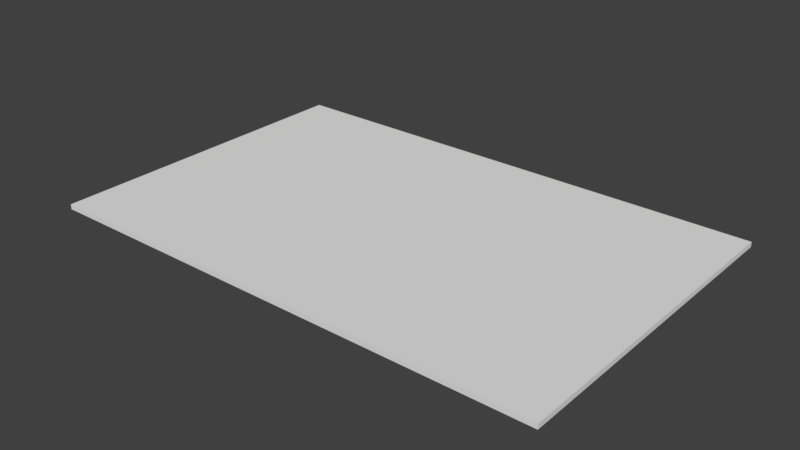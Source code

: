 # Source: magazine.blend  (saved by Blender 2.78.0; exported with 4.5.12 LTS)
import bpy
from mathutils import Matrix  # noqa: F401  (used for matrix-valued properties, if any)

bpy.ops.wm.read_factory_settings(use_empty=True)
scene = bpy.context.scene
scene.name = 'Scene'

# ---- collections
col_collection_1 = bpy.data.collections.new('Collection 1'); scene.collection.children.link(col_collection_1)

# ---- materials (node trees are filled in below, after node groups)
mat_magazinematerial = bpy.data.materials.new('MagazineMaterial')
mat_magazinematerial.alpha_threshold = 0.0
mat_magazinematerial.use_transparent_shadow = False
mat_magazinematerial.roughness = 0.5

# ---- material node trees

# ---- world
world_world = bpy.data.worlds.new('World'); scene.world = world_world
world_world.color = (0.05088, 0.05088, 0.05088)
world_world.use_sun_shadow = False
world_world.sun_shadow_jitter_overblur = 0.0
world_world.cycles.sampling_method = 'MANUAL'

# ---- meshes
me_magazinemesh = bpy.data.meshes.new('MagazineMesh')
me_magazinemesh.from_pydata([(0.3479, -0.2248, 0.007237), (0.3479, 0.2248, 0.007237), (-0.3479, -0.2248, 0.007237), (-0.3479, 0.2248, 0.007237), (0.3479, -0.2248, 0.0004427), (0.3479, 0.2248, 0.0004427), (-0.3479, -0.2248, 0.0004427), (-0.3479, 0.2248, 0.0004427)], [], [(0, 1, 3, 2), (4, 6, 7, 5), (0, 4, 5, 1), (1, 5, 7, 3), (2, 6, 4, 0), (3, 7, 6, 2)])
_uv = me_magazinemesh.uv_layers.new(name='UVMap')
_uv.uv.foreach_set('vector', [0.9711, 1.0, 3.725e-09, 1.0, 3.725e-09, 3.149e-10, 0.9711, 3.358e-10, 2.98e-07, 0.9998, 0.0, -1.008e-09, 0.9724, 3.463e-10, 0.9724, 0.9998, 0.9825, 1.0, 1.0, 1.0, 1.0, 0.0, 0.9822, 4.299e-08, 1.0, 0.0, 0.9822, 4.299e-08, 0.9825, 1.0, 1.0, 1.0, 0.9825, 1.0, 1.0, 1.0, 1.0, 0.0, 0.9822, 4.299e-08, 1.0, 0.0, 0.9822, 4.299e-08, 0.9825, 1.0, 1.0, 1.0])
me_magazinemesh.materials.append(mat_magazinematerial)
me_magazinemesh.use_remesh_preserve_volume = False
me_magazinemesh.use_remesh_preserve_attributes = False
me_magazinemesh.use_mirror_vertex_groups = False
me_magazinemesh.update()

# ---- objects
ob_magazine = bpy.data.objects.new('Magazine', me_magazinemesh)

# ---- transforms, parenting, visibility, modifiers, constraints
ob_magazine.location = (0.0, 0.0, 0.0)
ob_magazine.lineart.crease_threshold = 0.0

# ---- collection membership
col_collection_1.objects.link(ob_magazine)

# ---- scene / render settings (as saved in the file)
scene.frame_start = 1; scene.frame_end = 250; scene.frame_set(1)
scene.render.engine = 'BLENDER_EEVEE_NEXT'
scene.render.resolution_percentage = 50
scene.render.dither_intensity = 0.0
scene.cycles.use_denoising = False
scene.cycles.samples = 128
scene.cycles.sampling_pattern = 'TABULATED_SOBOL'
scene.cycles.light_sampling_threshold = 0.0
scene.cycles.use_adaptive_sampling = False
scene.cycles.use_light_tree = False
scene.cycles.blur_glossy = 0.0
scene.cycles.sample_clamp_indirect = 0.0
scene.view_settings.view_transform = 'Standard'
bpy.context.view_layer.update()

# ---- added for rendering (the .blend has no active camera and no usable light): camera, sun
cam_auto = bpy.data.cameras.new('AutoCamera')
cam_auto.lens = 50.0
cam_auto.sensor_width = 36.0
cam_auto.clip_end = 1000.0
ob_auto_camera = bpy.data.objects.new('AutoCamera', cam_auto)
scene.collection.objects.link(ob_auto_camera)
ob_auto_camera.location = (0.766394, -0.919673, 0.616955)
ob_auto_camera.rotation_euler = (1.09748, -7.21219e-08, 0.694738)
scene.camera = ob_auto_camera
light_auto_sun = bpy.data.lights.new('AutoSun', 'SUN')
light_auto_sun.energy = 3.0
light_auto_sun.angle = 0.0523599
ob_auto_sun = bpy.data.objects.new('AutoSun', light_auto_sun)
scene.collection.objects.link(ob_auto_sun)
ob_auto_sun.rotation_euler = (0.872665, 0.174533, 0.523599)
bpy.context.view_layer.update()

